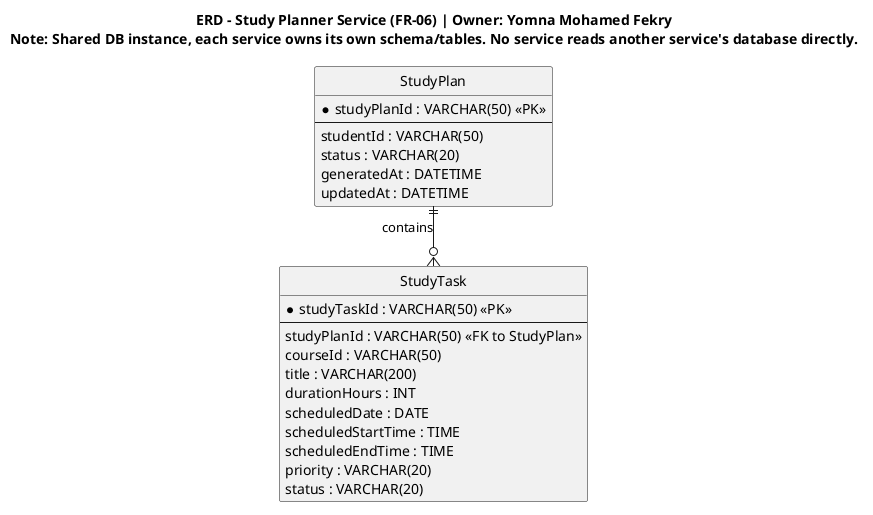

The diagram above was rendered by PlantUML. Its source (embedded in the PNG):
@startuml study-planner-service-erd
hide circle
skinparam linetype ortho

title ERD - Study Planner Service (FR-06) | Owner: Yomna Mohamed Fekry\nNote: Shared DB instance, each service owns its own schema/tables. No service reads another service's database directly.

entity "StudyPlan" as StudyPlan {
  * studyPlanId : VARCHAR(50) <<PK>>
  --
  studentId : VARCHAR(50)
  status : VARCHAR(20)
  generatedAt : DATETIME
  updatedAt : DATETIME
}

entity "StudyTask" as StudyTask {
  * studyTaskId : VARCHAR(50) <<PK>>
  --
  studyPlanId : VARCHAR(50) <<FK to StudyPlan>>
  courseId : VARCHAR(50)
  title : VARCHAR(200)
  durationHours : INT
  scheduledDate : DATE
  scheduledStartTime : TIME
  scheduledEndTime : TIME
  priority : VARCHAR(20)
  status : VARCHAR(20)
}

StudyPlan ||--o{ StudyTask : "contains"
' Note: courseId/studentId are logical references (no cross-service FK)
@enduml